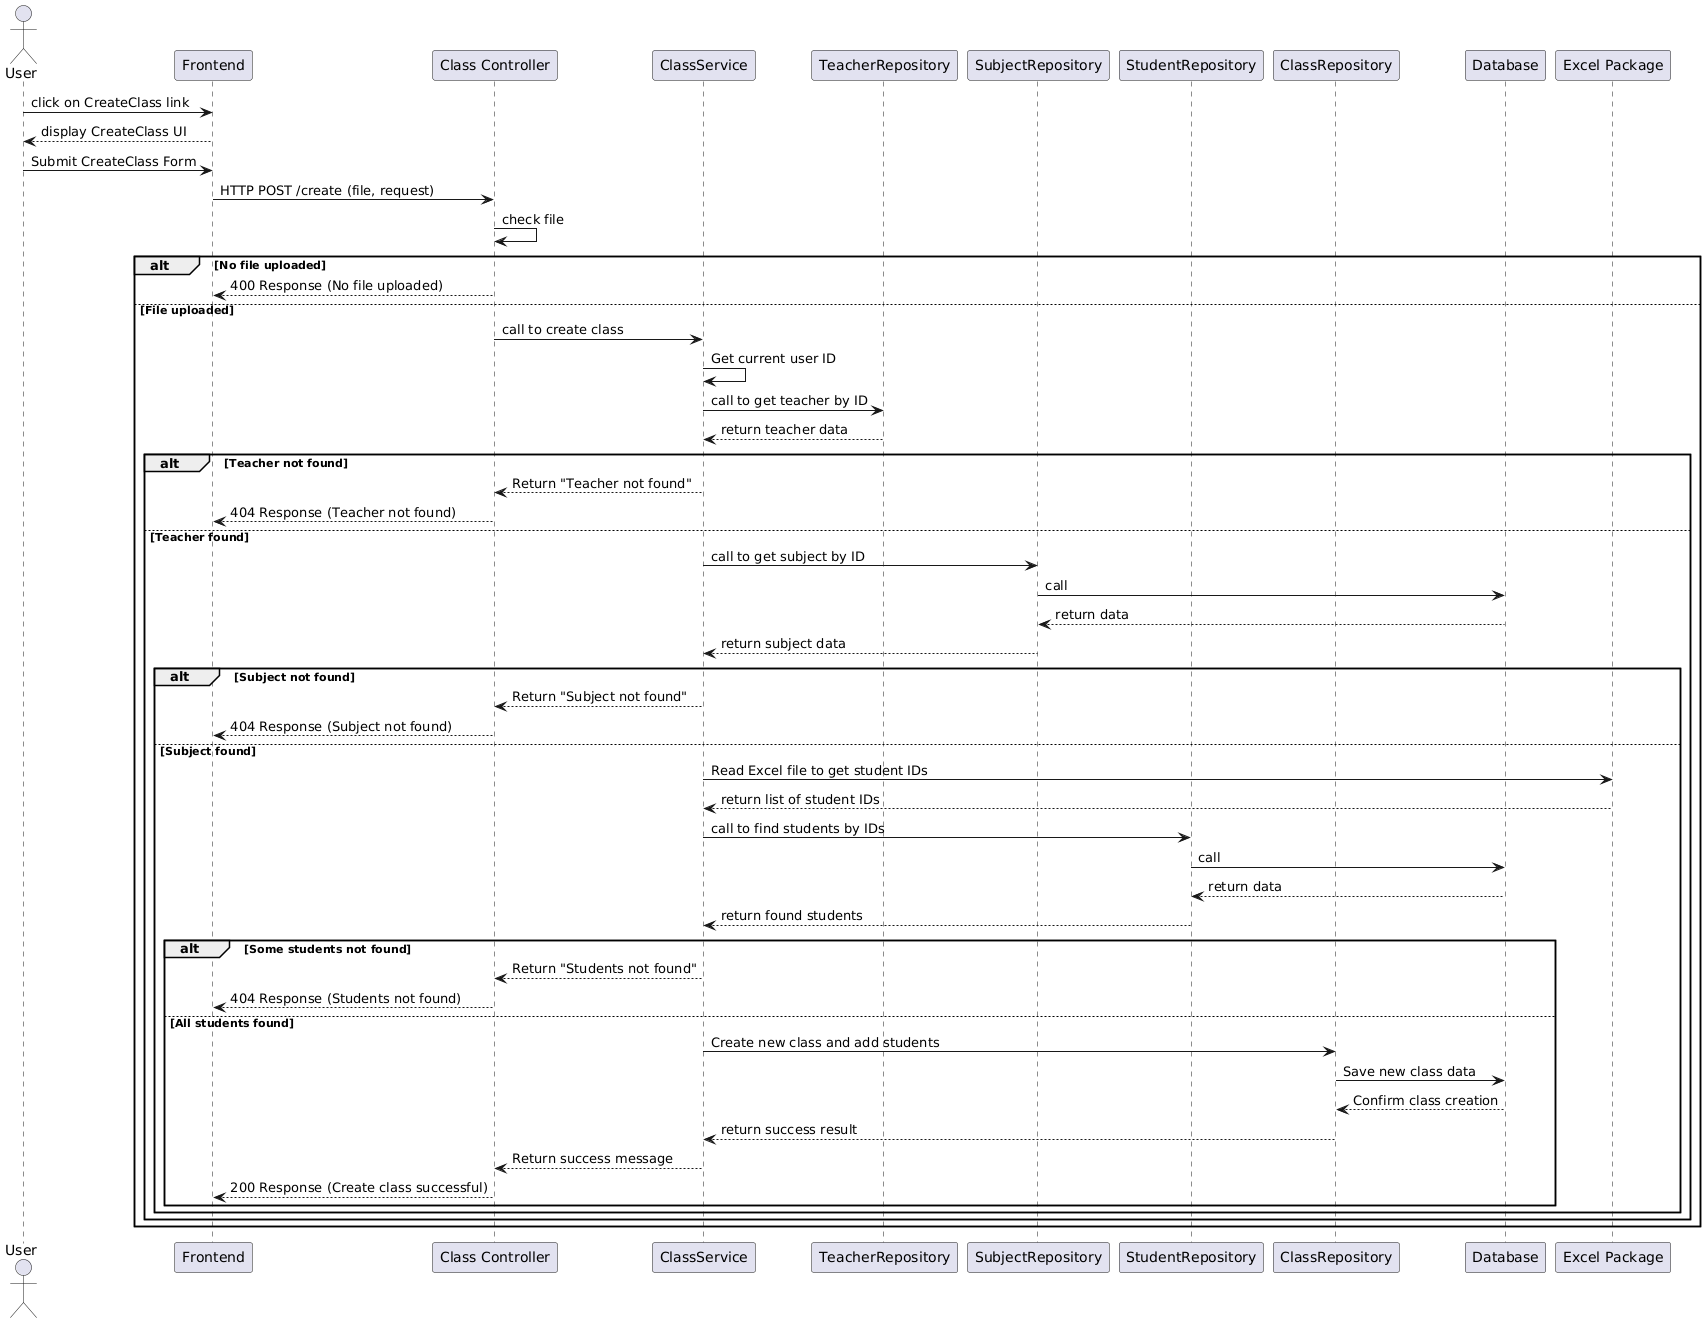

The diagram above was rendered by PlantUML. Its source (embedded in the PNG):
@startuml
actor User
participant "Frontend" as Frontend
participant "Class Controller" as ClassController
participant "ClassService" as ClassService
participant "TeacherRepository" as TeacherRepository
participant "SubjectRepository" as SubjectRepository
participant "StudentRepository" as StudentRepository
participant "ClassRepository" as ClassRepository
participant "Database" as Database
participant "Excel Package" as ExcelPackage
User -> Frontend: click on CreateClass link
Frontend --> User: display CreateClass UI
User -> Frontend: Submit CreateClass Form
Frontend -> ClassController: HTTP POST /create (file, request)
ClassController -> ClassController: check file

alt No file uploaded
    ClassController --> Frontend: 400 Response (No file uploaded)
else File uploaded
    ClassController -> ClassService: call to create class
    ClassService -> ClassService: Get current user ID
    ClassService -> TeacherRepository: call to get teacher by ID
    TeacherRepository --> ClassService: return teacher data

    alt Teacher not found
        ClassService --> ClassController: Return "Teacher not found"
        ClassController --> Frontend: 404 Response (Teacher not found)
    else Teacher found
        ClassService -> SubjectRepository: call to get subject by ID
        SubjectRepository -> Database: call
        Database  --> SubjectRepository: return data
        SubjectRepository --> ClassService: return subject data

        alt Subject not found
            ClassService --> ClassController: Return "Subject not found"
            ClassController --> Frontend: 404 Response (Subject not found)
        else Subject found
            ClassService -> ExcelPackage: Read Excel file to get student IDs
            ExcelPackage --> ClassService: return list of student IDs

            ClassService -> StudentRepository: call to find students by IDs
            StudentRepository -> Database: call
            Database  --> StudentRepository: return data
            StudentRepository --> ClassService: return found students

            alt Some students not found
                ClassService --> ClassController: Return "Students not found"
                ClassController --> Frontend: 404 Response (Students not found)
            else All students found
                ClassService -> ClassRepository: Create new class and add students
                ClassRepository -> Database: Save new class data
                Database --> ClassRepository: Confirm class creation
                ClassRepository --> ClassService: return success result

                ClassService --> ClassController: Return success message
                ClassController --> Frontend: 200 Response (Create class successful)
            end
        end
    end
end
@enduml